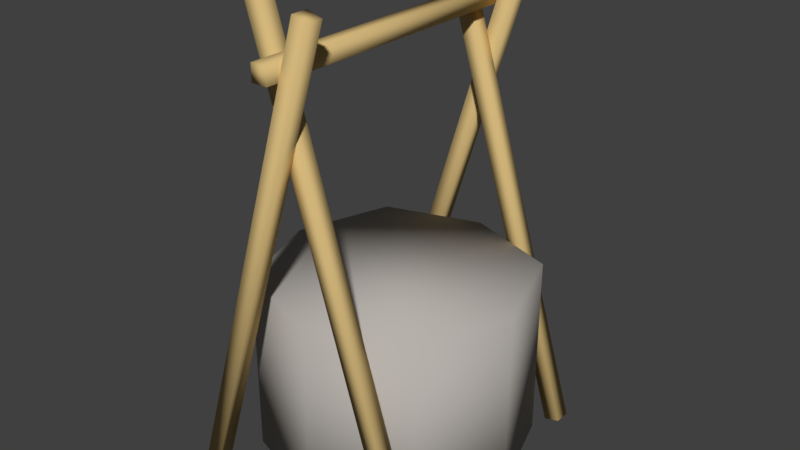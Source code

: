 # Source: Well0-Colliders.blend  (saved by Blender 2.77.0; exported with 4.5.12 LTS)
import bpy
from mathutils import Matrix  # noqa: F401  (used for matrix-valued properties, if any)

bpy.ops.wm.read_factory_settings(use_empty=True)
scene = bpy.context.scene
scene.name = 'Scene'

# ---- collections
col_collection_1 = bpy.data.collections.new('Collection 1'); scene.collection.children.link(col_collection_1)

# ---- materials (node trees are filled in below, after node groups)
mat_woodish = bpy.data.materials.new('woodish')
mat_woodish.alpha_threshold = 0.0
mat_woodish.use_transparent_shadow = False
mat_woodish.diffuse_color = (0.651, 0.4706, 0.2, 1.0)
mat_woodish.specular_color = (0.0, 0.0, 0.0)
mat_woodish.roughness = 0.5
mat_woodishdark = bpy.data.materials.new('woodishdark')
mat_woodishdark.alpha_threshold = 0.0
mat_woodishdark.use_transparent_shadow = False
mat_woodishdark.diffuse_color = (0.4431, 0.3176, 0.1333, 1.0)
mat_woodishdark.specular_color = (0.0, 0.0, 0.0)
mat_woodishdark.roughness = 0.5
mat_stonish_dark = bpy.data.materials.new('stonish_dark')
mat_stonish_dark.alpha_threshold = 0.0
mat_stonish_dark.use_transparent_shadow = False
mat_stonish_dark.diffuse_color = (0.349, 0.3294, 0.3098, 1.0)
mat_stonish_dark.specular_color = (0.0, 0.0, 0.0)
mat_stonish_dark.roughness = 0.5
mat_stonish = bpy.data.materials.new('stonish')
mat_stonish.alpha_threshold = 0.0
mat_stonish.use_transparent_shadow = False
mat_stonish.diffuse_color = (0.4627, 0.4353, 0.4039, 1.0)
mat_stonish.specular_color = (0.0, 0.0, 0.0)
mat_stonish.roughness = 0.5
mat_rope = bpy.data.materials.new('rope')
mat_rope.alpha_threshold = 0.0
mat_rope.use_transparent_shadow = False
mat_rope.diffuse_color = (0.9255, 0.8353, 0.4588, 1.0)
mat_rope.specular_color = (0.0, 0.0, 0.0)
mat_rope.roughness = 0.5
mat_ironish = bpy.data.materials.new('ironish')
mat_ironish.alpha_threshold = 0.0
mat_ironish.use_transparent_shadow = False
mat_ironish.diffuse_color = (0.3294, 0.3059, 0.2784, 1.0)
mat_ironish.specular_color = (0.0, 0.0, 0.0)
mat_ironish.roughness = 0.5

# ---- material node trees

# ---- world
world_world = bpy.data.worlds.new('World'); scene.world = world_world
world_world.color = (0.05088, 0.05088, 0.05088)
world_world.use_sun_shadow = False
world_world.sun_shadow_jitter_overblur = 0.0
world_world.cycles.sampling_method = 'MANUAL'

# ---- meshes
me_woodish_007 = bpy.data.meshes.new('woodish.007')
me_woodish_007.from_pydata([(-2.608, -0.09053, -3.209), (0.5051, -10.25, -3.209), (0.8431, -10.16, -3.209), (-2.27, 6.011e-05, -3.209), (-2.608, -0.09053, -2.859), (0.5051, -10.25, -2.859), (0.8431, -10.16, -2.859), (-2.27, 6.011e-05, -2.859)], [], [(3, 4, 7), (0, 4, 3), (5, 2, 6), (5, 1, 2), (4, 0, 1, 5), (2, 1, 3), (1, 0, 3), (4, 5, 7), (5, 6, 7), (2, 3, 7, 6)])
me_woodish_007.polygons.foreach_set('use_smooth', [True] * 10)
_ca = me_woodish_007.color_attributes.new('Col', 'BYTE_COLOR', 'CORNER')
_ca.data.foreach_set('color', [1.0, 1.0, 1.0, 1.0, 1.0, 1.0, 1.0, 1.0, 1.0, 1.0, 1.0, 1.0, 1.0, 1.0, 1.0, 1.0, 1.0, 1.0, 1.0, 1.0, 1.0, 1.0, 1.0, 1.0, 1.0, 1.0, 1.0, 1.0, 1.0, 1.0, 1.0, 1.0, 1.0, 1.0, 1.0, 1.0, 1.0, 1.0, 1.0, 1.0, 1.0, 1.0, 1.0, 1.0, 1.0, 1.0, 1.0, 1.0, 1.0, 1.0, 1.0, 1.0, 1.0, 1.0, 1.0, 1.0, 1.0, 1.0, 1.0, 1.0, 1.0, 1.0, 1.0, 1.0, 1.0, 1.0, 1.0, 1.0, 1.0, 1.0, 1.0, 1.0, 1.0, 1.0, 1.0, 1.0, 1.0, 1.0, 1.0, 1.0, 1.0, 1.0, 1.0, 1.0, 1.0, 1.0, 1.0, 1.0, 1.0, 1.0, 1.0, 1.0, 1.0, 1.0, 1.0, 1.0, 1.0, 1.0, 1.0, 1.0, 1.0, 1.0, 1.0, 1.0, 1.0, 1.0, 1.0, 1.0, 1.0, 1.0, 1.0, 1.0, 1.0, 1.0, 1.0, 1.0, 1.0, 1.0, 1.0, 1.0, 1.0, 1.0, 1.0, 1.0, 1.0, 1.0, 1.0, 1.0])
me_woodish_007.materials.append(mat_woodish)
me_woodish_007.materials.append(mat_woodishdark)
me_woodish_007.materials.append(mat_stonish_dark)
me_woodish_007.materials.append(mat_stonish)
me_woodish_007.materials.append(mat_rope)
me_woodish_007.materials.append(mat_ironish)
me_woodish_007.use_remesh_preserve_volume = False
me_woodish_007.use_remesh_preserve_attributes = False
me_woodish_007.use_mirror_vertex_groups = False
me_woodish_007.use_paint_bone_selection = False
me_woodish_007.use_paint_mask = True
me_woodish_007.update()
me_woodish_006 = bpy.data.meshes.new('woodish.006')
me_woodish_006.from_pydata([(2.508, -0.09053, 2.859), (-0.6051, -10.25, 2.859), (-0.9431, -10.16, 2.859), (2.17, 6.011e-05, 2.859), (2.508, -0.09053, 2.509), (-0.6051, -10.25, 2.509), (-0.9431, -10.16, 2.509), (2.17, 6.011e-05, 2.509)], [], [(7, 6, 2, 3), (3, 4, 7), (0, 4, 3), (5, 2, 6), (5, 1, 2), (1, 5, 4, 0), (2, 1, 3), (1, 0, 3), (4, 5, 7), (5, 6, 7)])
me_woodish_006.polygons.foreach_set('use_smooth', [True] * 10)
_ca = me_woodish_006.color_attributes.new('Col', 'BYTE_COLOR', 'CORNER')
_ca.data.foreach_set('color', [1.0, 1.0, 1.0, 1.0, 1.0, 1.0, 1.0, 1.0, 1.0, 1.0, 1.0, 1.0, 1.0, 1.0, 1.0, 1.0, 1.0, 1.0, 1.0, 1.0, 1.0, 1.0, 1.0, 1.0, 1.0, 1.0, 1.0, 1.0, 1.0, 1.0, 1.0, 1.0, 1.0, 1.0, 1.0, 1.0, 1.0, 1.0, 1.0, 1.0, 1.0, 1.0, 1.0, 1.0, 1.0, 1.0, 1.0, 1.0, 1.0, 1.0, 1.0, 1.0, 1.0, 1.0, 1.0, 1.0, 1.0, 1.0, 1.0, 1.0, 1.0, 1.0, 1.0, 1.0, 1.0, 1.0, 1.0, 1.0, 1.0, 1.0, 1.0, 1.0, 1.0, 1.0, 1.0, 1.0, 1.0, 1.0, 1.0, 1.0, 1.0, 1.0, 1.0, 1.0, 1.0, 1.0, 1.0, 1.0, 1.0, 1.0, 1.0, 1.0, 1.0, 1.0, 1.0, 1.0, 1.0, 1.0, 1.0, 1.0, 1.0, 1.0, 1.0, 1.0, 1.0, 1.0, 1.0, 1.0, 1.0, 1.0, 1.0, 1.0, 1.0, 1.0, 1.0, 1.0, 1.0, 1.0, 1.0, 1.0, 1.0, 1.0, 1.0, 1.0, 1.0, 1.0, 1.0, 1.0])
me_woodish_006.materials.append(mat_woodish)
me_woodish_006.materials.append(mat_woodishdark)
me_woodish_006.materials.append(mat_stonish_dark)
me_woodish_006.materials.append(mat_stonish)
me_woodish_006.materials.append(mat_rope)
me_woodish_006.materials.append(mat_ironish)
me_woodish_006.use_remesh_preserve_volume = False
me_woodish_006.use_remesh_preserve_attributes = False
me_woodish_006.use_mirror_vertex_groups = False
me_woodish_006.use_paint_bone_selection = False
me_woodish_006.use_paint_mask = True
me_woodish_006.update()
me_woodish_005 = bpy.data.meshes.new('woodish.005')
me_woodish_005.from_pydata([(-2.608, -0.09053, 3.209), (0.5051, -10.25, 3.209), (0.8431, -10.16, 3.209), (-2.27, 6.011e-05, 3.209), (-2.608, -0.09053, 2.859), (0.5051, -10.25, 2.859), (0.8431, -10.16, 2.859), (-2.27, 6.011e-05, 2.859)], [], [(7, 4, 0, 3), (5, 0, 4), (5, 1, 0), (1, 5, 6, 2), (3, 6, 7), (2, 6, 3), (0, 1, 3), (1, 2, 3), (6, 5, 7), (5, 4, 7)])
me_woodish_005.polygons.foreach_set('use_smooth', [True] * 10)
_ca = me_woodish_005.color_attributes.new('Col', 'BYTE_COLOR', 'CORNER')
_ca.data.foreach_set('color', [1.0, 1.0, 1.0, 1.0, 1.0, 1.0, 1.0, 1.0, 1.0, 1.0, 1.0, 1.0, 1.0, 1.0, 1.0, 1.0, 1.0, 1.0, 1.0, 1.0, 1.0, 1.0, 1.0, 1.0, 1.0, 1.0, 1.0, 1.0, 1.0, 1.0, 1.0, 1.0, 1.0, 1.0, 1.0, 1.0, 1.0, 1.0, 1.0, 1.0, 1.0, 1.0, 1.0, 1.0, 1.0, 1.0, 1.0, 1.0, 1.0, 1.0, 1.0, 1.0, 1.0, 1.0, 1.0, 1.0, 1.0, 1.0, 1.0, 1.0, 1.0, 1.0, 1.0, 1.0, 1.0, 1.0, 1.0, 1.0, 1.0, 1.0, 1.0, 1.0, 1.0, 1.0, 1.0, 1.0, 1.0, 1.0, 1.0, 1.0, 1.0, 1.0, 1.0, 1.0, 1.0, 1.0, 1.0, 1.0, 1.0, 1.0, 1.0, 1.0, 1.0, 1.0, 1.0, 1.0, 1.0, 1.0, 1.0, 1.0, 1.0, 1.0, 1.0, 1.0, 1.0, 1.0, 1.0, 1.0, 1.0, 1.0, 1.0, 1.0, 1.0, 1.0, 1.0, 1.0, 1.0, 1.0, 1.0, 1.0, 1.0, 1.0, 1.0, 1.0, 1.0, 1.0, 1.0, 1.0])
me_woodish_005.materials.append(mat_woodish)
me_woodish_005.materials.append(mat_woodishdark)
me_woodish_005.materials.append(mat_stonish_dark)
me_woodish_005.materials.append(mat_stonish)
me_woodish_005.materials.append(mat_rope)
me_woodish_005.materials.append(mat_ironish)
me_woodish_005.use_remesh_preserve_volume = False
me_woodish_005.use_remesh_preserve_attributes = False
me_woodish_005.use_mirror_vertex_groups = False
me_woodish_005.use_paint_bone_selection = False
me_woodish_005.use_paint_mask = True
me_woodish_005.update()
me_woodish_004 = bpy.data.meshes.new('woodish.004')
me_woodish_004.from_pydata([(-0.225, -9.025, -3.459), (-0.225, -9.375, -3.459), (0.125, -9.375, -3.459), (0.125, -9.025, -3.459), (-0.225, -9.025, 3.541), (-0.225, -9.375, 3.541), (0.125, -9.375, 3.541), (0.125, -9.025, 3.541)], [], [(5, 1, 2, 6), (6, 2, 3, 7), (2, 1, 0, 3), (3, 0, 4, 7), (5, 4, 0, 1), (4, 5, 6, 7)])
me_woodish_004.polygons.foreach_set('use_smooth', [True] * 6)
_ca = me_woodish_004.color_attributes.new('Col', 'BYTE_COLOR', 'CORNER')
_ca.data.foreach_set('color', [1.0, 1.0, 1.0, 1.0, 1.0, 1.0, 1.0, 1.0, 1.0, 1.0, 1.0, 1.0, 1.0, 1.0, 1.0, 1.0, 1.0, 1.0, 1.0, 1.0, 1.0, 1.0, 1.0, 1.0, 1.0, 1.0, 1.0, 1.0, 1.0, 1.0, 1.0, 1.0, 1.0, 1.0, 1.0, 1.0, 1.0, 1.0, 1.0, 1.0, 1.0, 1.0, 1.0, 1.0, 1.0, 1.0, 1.0, 1.0, 1.0, 1.0, 1.0, 1.0, 1.0, 1.0, 1.0, 1.0, 1.0, 1.0, 1.0, 1.0, 1.0, 1.0, 1.0, 1.0, 1.0, 1.0, 1.0, 1.0, 1.0, 1.0, 1.0, 1.0, 1.0, 1.0, 1.0, 1.0, 1.0, 1.0, 1.0, 1.0, 1.0, 1.0, 1.0, 1.0, 1.0, 1.0, 1.0, 1.0, 1.0, 1.0, 1.0, 1.0, 1.0, 1.0, 1.0, 1.0])
me_woodish_004.materials.append(mat_woodish)
me_woodish_004.materials.append(mat_woodishdark)
me_woodish_004.materials.append(mat_stonish_dark)
me_woodish_004.materials.append(mat_stonish)
me_woodish_004.materials.append(mat_rope)
me_woodish_004.materials.append(mat_ironish)
me_woodish_004.use_remesh_preserve_volume = False
me_woodish_004.use_remesh_preserve_attributes = False
me_woodish_004.use_mirror_vertex_groups = False
me_woodish_004.use_paint_bone_selection = False
me_woodish_004.use_paint_mask = True
me_woodish_004.update()
me_woodish_003 = bpy.data.meshes.new('woodish.003')
me_woodish_003.from_pydata([(2.508, -0.09053, -2.859), (-0.6051, -10.25, -2.859), (-0.9431, -10.16, -2.859), (2.17, 6.011e-05, -2.859), (2.508, -0.09053, -2.509), (-0.6051, -10.25, -2.509), (-0.9431, -10.16, -2.509), (2.17, 6.011e-05, -2.509)], [], [(5, 0, 4), (5, 1, 0), (6, 2, 1, 5), (3, 6, 7), (2, 6, 3), (0, 1, 3), (1, 2, 3), (6, 5, 7), (5, 4, 7), (0, 3, 7, 4)])
me_woodish_003.polygons.foreach_set('use_smooth', [True] * 10)
_ca = me_woodish_003.color_attributes.new('Col', 'BYTE_COLOR', 'CORNER')
_ca.data.foreach_set('color', [1.0, 1.0, 1.0, 1.0, 1.0, 1.0, 1.0, 1.0, 1.0, 1.0, 1.0, 1.0, 1.0, 1.0, 1.0, 1.0, 1.0, 1.0, 1.0, 1.0, 1.0, 1.0, 1.0, 1.0, 1.0, 1.0, 1.0, 1.0, 1.0, 1.0, 1.0, 1.0, 1.0, 1.0, 1.0, 1.0, 1.0, 1.0, 1.0, 1.0, 1.0, 1.0, 1.0, 1.0, 1.0, 1.0, 1.0, 1.0, 1.0, 1.0, 1.0, 1.0, 1.0, 1.0, 1.0, 1.0, 1.0, 1.0, 1.0, 1.0, 1.0, 1.0, 1.0, 1.0, 1.0, 1.0, 1.0, 1.0, 1.0, 1.0, 1.0, 1.0, 1.0, 1.0, 1.0, 1.0, 1.0, 1.0, 1.0, 1.0, 1.0, 1.0, 1.0, 1.0, 1.0, 1.0, 1.0, 1.0, 1.0, 1.0, 1.0, 1.0, 1.0, 1.0, 1.0, 1.0, 1.0, 1.0, 1.0, 1.0, 1.0, 1.0, 1.0, 1.0, 1.0, 1.0, 1.0, 1.0, 1.0, 1.0, 1.0, 1.0, 1.0, 1.0, 1.0, 1.0, 1.0, 1.0, 1.0, 1.0, 1.0, 1.0, 1.0, 1.0, 1.0, 1.0, 1.0, 1.0])
me_woodish_003.materials.append(mat_woodish)
me_woodish_003.materials.append(mat_woodishdark)
me_woodish_003.materials.append(mat_stonish_dark)
me_woodish_003.materials.append(mat_stonish)
me_woodish_003.materials.append(mat_rope)
me_woodish_003.materials.append(mat_ironish)
me_woodish_003.use_remesh_preserve_volume = False
me_woodish_003.use_remesh_preserve_attributes = False
me_woodish_003.use_mirror_vertex_groups = False
me_woodish_003.use_paint_bone_selection = False
me_woodish_003.use_paint_mask = True
me_woodish_003.update()
me_woodish_002 = bpy.data.meshes.new('woodish.002')
me_woodish_002.from_pydata([(-2.8, -3.429e-16, -1.714e-16), (-1.714e-16, 0.0, 2.8), (-2.1, -2.572e-16, 2.1), (2.8, 3.429e-16, 1.714e-16), (2.1, 2.572e-16, 2.1), (1.714e-16, 0.0, -2.8), (2.1, 2.572e-16, -2.1), (-2.1, -2.572e-16, -2.1), (-2.8, -4.1, -1.714e-16), (3.306e-16, -4.1, 2.8), (-2.1, -4.1, 2.1), (2.8, -4.1, 1.714e-16), (2.1, -4.1, 2.1), (6.735e-16, -4.1, -2.8), (2.1, -4.1, -2.1), (-2.1, -4.1, -2.1)], [], [(7, 4, 3), (7, 1, 4), (7, 2, 1), (7, 0, 2), (14, 10, 8), (14, 9, 10), (14, 12, 9), (14, 15, 13), (14, 8, 15), (14, 11, 12), (0, 8, 10, 2), (11, 14, 6, 3), (12, 3, 4), (12, 11, 3), (9, 4, 1), (9, 12, 4), (0, 7, 8), (15, 8, 7), (5, 15, 7), (13, 15, 5), (2, 10, 9, 1), (14, 13, 5, 6), (7, 6, 5), (7, 3, 6)])
me_woodish_002.polygons.foreach_set('use_smooth', [True] * 24)
me_woodish_002.polygons.foreach_set('material_index', [3, 3, 3, 3, 3, 3, 3, 3, 3, 3, 3, 3, 3, 3, 3, 3, 3, 3, 3, 3, 3, 3, 3, 3])
_ca = me_woodish_002.color_attributes.new('Col', 'BYTE_COLOR', 'CORNER')
_ca.data.foreach_set('color', [1.0, 1.0, 1.0, 1.0, 1.0, 1.0, 1.0, 1.0, 1.0, 1.0, 1.0, 1.0, 1.0, 1.0, 1.0, 1.0, 1.0, 1.0, 1.0, 1.0, 1.0, 1.0, 1.0, 1.0, 1.0, 1.0, 1.0, 1.0, 1.0, 1.0, 1.0, 1.0, 1.0, 1.0, 1.0, 1.0, 1.0, 1.0, 1.0, 1.0, 1.0, 1.0, 1.0, 1.0, 1.0, 1.0, 1.0, 1.0, 1.0, 1.0, 1.0, 1.0, 1.0, 1.0, 1.0, 1.0, 1.0, 1.0, 1.0, 1.0, 1.0, 1.0, 1.0, 1.0, 1.0, 1.0, 1.0, 1.0, 1.0, 1.0, 1.0, 1.0, 1.0, 1.0, 1.0, 1.0, 1.0, 1.0, 1.0, 1.0, 1.0, 1.0, 1.0, 1.0, 1.0, 1.0, 1.0, 1.0, 1.0, 1.0, 1.0, 1.0, 1.0, 1.0, 1.0, 1.0, 1.0, 1.0, 1.0, 1.0, 1.0, 1.0, 1.0, 1.0, 1.0, 1.0, 1.0, 1.0, 1.0, 1.0, 1.0, 1.0, 1.0, 1.0, 1.0, 1.0, 1.0, 1.0, 1.0, 1.0, 1.0, 1.0, 1.0, 1.0, 1.0, 1.0, 1.0, 1.0, 1.0, 1.0, 1.0, 1.0, 1.0, 1.0, 1.0, 1.0, 1.0, 1.0, 1.0, 1.0, 1.0, 1.0, 1.0, 1.0, 1.0, 1.0, 1.0, 1.0, 1.0, 1.0, 1.0, 1.0, 1.0, 1.0, 1.0, 1.0, 1.0, 1.0, 1.0, 1.0, 1.0, 1.0, 1.0, 1.0, 1.0, 1.0, 1.0, 1.0, 1.0, 1.0, 1.0, 1.0, 1.0, 1.0, 1.0, 1.0, 1.0, 1.0, 1.0, 1.0, 1.0, 1.0, 1.0, 1.0, 1.0, 1.0, 1.0, 1.0, 1.0, 1.0, 1.0, 1.0, 1.0, 1.0, 1.0, 1.0, 1.0, 1.0, 1.0, 1.0, 1.0, 1.0, 1.0, 1.0, 1.0, 1.0, 1.0, 1.0, 1.0, 1.0, 1.0, 1.0, 1.0, 1.0, 1.0, 1.0, 1.0, 1.0, 1.0, 1.0, 1.0, 1.0, 1.0, 1.0, 1.0, 1.0, 1.0, 1.0, 1.0, 1.0, 1.0, 1.0, 1.0, 1.0, 1.0, 1.0, 1.0, 1.0, 1.0, 1.0, 1.0, 1.0, 1.0, 1.0, 1.0, 1.0, 1.0, 1.0, 1.0, 1.0, 1.0, 1.0, 1.0, 1.0, 1.0, 1.0, 1.0, 1.0, 1.0, 1.0, 1.0, 1.0, 1.0, 1.0, 1.0, 1.0, 1.0, 1.0, 1.0, 1.0, 1.0, 1.0, 1.0, 1.0, 1.0, 1.0, 1.0, 1.0, 1.0, 1.0, 1.0, 1.0, 1.0, 1.0, 1.0, 1.0, 1.0, 1.0, 1.0, 1.0, 1.0, 1.0, 1.0, 1.0, 1.0, 1.0, 1.0, 1.0, 1.0, 1.0, 1.0, 1.0, 1.0, 1.0])
me_woodish_002.materials.append(mat_woodish)
me_woodish_002.materials.append(mat_woodishdark)
me_woodish_002.materials.append(mat_stonish_dark)
me_woodish_002.materials.append(mat_stonish)
me_woodish_002.materials.append(mat_rope)
me_woodish_002.materials.append(mat_ironish)
me_woodish_002.use_remesh_preserve_volume = False
me_woodish_002.use_remesh_preserve_attributes = False
me_woodish_002.use_mirror_vertex_groups = False
me_woodish_002.use_paint_bone_selection = False
me_woodish_002.use_paint_mask = True
me_woodish_002.update()

# ---- objects
ob_woodish_007 = bpy.data.objects.new('woodish.007', me_woodish_007)
ob_woodish_006 = bpy.data.objects.new('woodish.006', me_woodish_006)
ob_woodish_005 = bpy.data.objects.new('woodish.005', me_woodish_005)
ob_woodish_004 = bpy.data.objects.new('woodish.004', me_woodish_004)
ob_woodish_003 = bpy.data.objects.new('woodish.003', me_woodish_003)
ob_woodish_002 = bpy.data.objects.new('woodish.002', me_woodish_002)

# ---- transforms, parenting, visibility, modifiers, constraints
ob_woodish_007.location = (0.0, -0.009534, 0.0)
ob_woodish_007.rotation_euler = (-1.571, -2.22e-16, 2.22e-16)
ob_woodish_007.scale = (0.3, 0.3, 0.3)
ob_woodish_007.lineart.crease_threshold = 0.0
_m = ob_woodish_007.modifiers.new('Triangulate', 'TRIANGULATE')
_m = ob_woodish_007.modifiers.new('Triangulate.001', 'TRIANGULATE')
_m = ob_woodish_007.modifiers.new('Triangulate.002', 'TRIANGULATE')
ob_woodish_006.location = (0.0, -0.009534, 0.0)
ob_woodish_006.rotation_euler = (-1.571, -2.22e-16, 2.22e-16)
ob_woodish_006.scale = (0.3, 0.3, 0.3)
ob_woodish_006.lineart.crease_threshold = 0.0
_m = ob_woodish_006.modifiers.new('Triangulate', 'TRIANGULATE')
_m = ob_woodish_006.modifiers.new('Triangulate.001', 'TRIANGULATE')
_m = ob_woodish_006.modifiers.new('Triangulate.002', 'TRIANGULATE')
ob_woodish_005.location = (0.0, -0.009534, 0.0)
ob_woodish_005.rotation_euler = (-1.571, -2.22e-16, 2.22e-16)
ob_woodish_005.scale = (0.3, 0.3, 0.3)
ob_woodish_005.lineart.crease_threshold = 0.0
_m = ob_woodish_005.modifiers.new('Triangulate', 'TRIANGULATE')
_m = ob_woodish_005.modifiers.new('Triangulate.001', 'TRIANGULATE')
_m = ob_woodish_005.modifiers.new('Triangulate.002', 'TRIANGULATE')
ob_woodish_004.location = (0.0, -0.009534, 0.0)
ob_woodish_004.rotation_euler = (-1.571, -2.22e-16, 2.22e-16)
ob_woodish_004.scale = (0.3, 0.3, 0.3)
ob_woodish_004.lineart.crease_threshold = 0.0
_m = ob_woodish_004.modifiers.new('Triangulate', 'TRIANGULATE')
_m = ob_woodish_004.modifiers.new('Triangulate.001', 'TRIANGULATE')
_m = ob_woodish_004.modifiers.new('Triangulate.002', 'TRIANGULATE')
ob_woodish_003.location = (0.0, -0.009534, 0.0)
ob_woodish_003.rotation_euler = (-1.571, -2.22e-16, 2.22e-16)
ob_woodish_003.scale = (0.3, 0.3, 0.3)
ob_woodish_003.lineart.crease_threshold = 0.0
_m = ob_woodish_003.modifiers.new('Triangulate', 'TRIANGULATE')
_m = ob_woodish_003.modifiers.new('Triangulate.001', 'TRIANGULATE')
_m = ob_woodish_003.modifiers.new('Triangulate.002', 'TRIANGULATE')
ob_woodish_002.location = (0.0, -0.009534, 0.0)
ob_woodish_002.rotation_euler = (-1.571, -2.22e-16, 2.22e-16)
ob_woodish_002.scale = (0.3, 0.3, 0.3)
ob_woodish_002.lineart.crease_threshold = 0.0
_m = ob_woodish_002.modifiers.new('Triangulate', 'TRIANGULATE')
_m = ob_woodish_002.modifiers.new('Triangulate.001', 'TRIANGULATE')
_m = ob_woodish_002.modifiers.new('Triangulate.002', 'TRIANGULATE')

# ---- collection membership
col_collection_1.objects.link(ob_woodish_007)
col_collection_1.objects.link(ob_woodish_006)
col_collection_1.objects.link(ob_woodish_005)
col_collection_1.objects.link(ob_woodish_004)
col_collection_1.objects.link(ob_woodish_003)
col_collection_1.objects.link(ob_woodish_002)

# ---- scene / render settings (as saved in the file)
scene.frame_start = 1; scene.frame_end = 250; scene.frame_set(1)
scene.render.engine = 'BLENDER_EEVEE_NEXT'
scene.render.resolution_percentage = 50
scene.render.dither_intensity = 0.0
scene.cycles.use_denoising = False
scene.cycles.samples = 128
scene.cycles.sampling_pattern = 'TABULATED_SOBOL'
scene.cycles.light_sampling_threshold = 0.0
scene.cycles.use_adaptive_sampling = False
scene.cycles.use_light_tree = False
scene.cycles.blur_glossy = 0.0
scene.cycles.sample_clamp_indirect = 0.0
scene.view_settings.view_transform = 'Standard'
bpy.context.view_layer.update()

# ---- added for rendering (the .blend has no active camera and no usable light): camera, sun
cam_auto = bpy.data.cameras.new('AutoCamera')
cam_auto.lens = 50.0
cam_auto.sensor_width = 36.0
cam_auto.clip_end = 1000.0
ob_auto_camera = bpy.data.objects.new('AutoCamera', cam_auto)
scene.collection.objects.link(ob_auto_camera)
ob_auto_camera.location = (3.77948, -4.53246, 4.56095)
ob_auto_camera.rotation_euler = (1.09748, -7.21219e-08, 0.694738)
scene.camera = ob_auto_camera
light_auto_sun = bpy.data.lights.new('AutoSun', 'SUN')
light_auto_sun.energy = 3.0
light_auto_sun.angle = 0.0523599
ob_auto_sun = bpy.data.objects.new('AutoSun', light_auto_sun)
scene.collection.objects.link(ob_auto_sun)
ob_auto_sun.rotation_euler = (0.872665, 0.174533, 0.523599)
bpy.context.view_layer.update()
